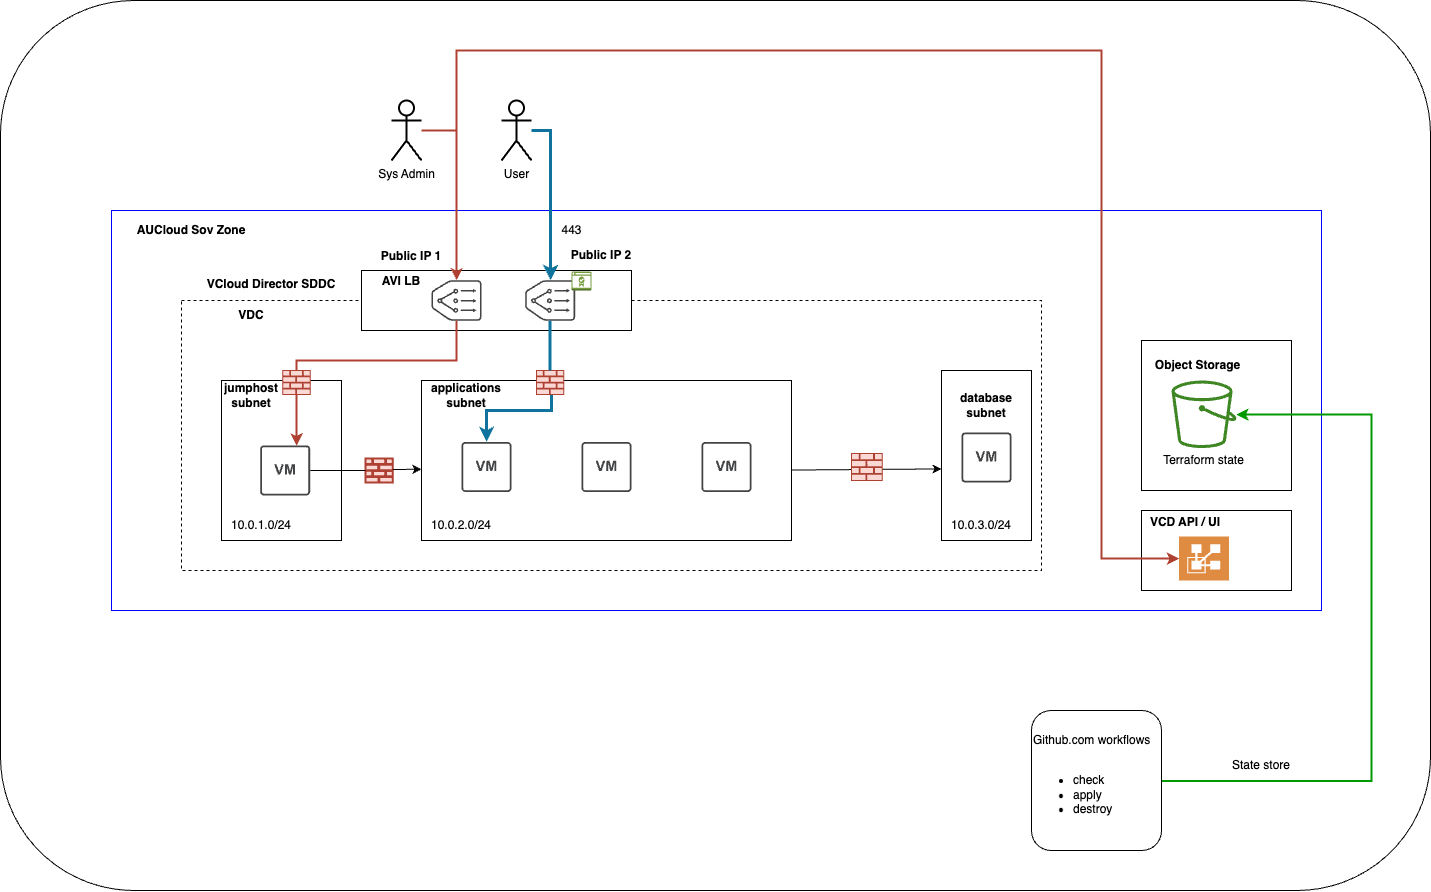

The diagram above was exported from draw.io. Its source (the exported page's mxGraphModel, read from the mxfile embedded in the PNG):
<mxGraphModel dx="3402" dy="2749" grid="1" gridSize="10" guides="1" tooltips="1" connect="1" arrows="1" fold="1" page="1" pageScale="1" pageWidth="827" pageHeight="1169" math="0" shadow="0">
  <root>
    <mxCell id="0" />
    <mxCell id="1" parent="0" />
    <mxCell id="vKzk_GmItf1NFuCSGmUi-32" value="" style="rounded=1;whiteSpace=wrap;html=1;" vertex="1" parent="1">
      <mxGeometry x="-421" y="-70" width="1430" height="890" as="geometry" />
    </mxCell>
    <mxCell id="h987d256LIYwNKNieMDm-46" value="" style="rounded=0;whiteSpace=wrap;html=1;strokeColor=#0000FF;" parent="1" vertex="1">
      <mxGeometry x="-310" y="140" width="1210" height="400" as="geometry" />
    </mxCell>
    <mxCell id="h987d256LIYwNKNieMDm-55" value="" style="rounded=0;whiteSpace=wrap;html=1;" parent="1" vertex="1">
      <mxGeometry x="720" y="270" width="150" height="150" as="geometry" />
    </mxCell>
    <mxCell id="h987d256LIYwNKNieMDm-2" value="&lt;br&gt;VCloud Director SDDC" style="text;html=1;strokeColor=none;fillColor=none;align=center;verticalAlign=middle;whiteSpace=wrap;rounded=0;fontStyle=1" parent="1" vertex="1">
      <mxGeometry x="-230" y="195.5" width="160" height="20" as="geometry" />
    </mxCell>
    <mxCell id="h987d256LIYwNKNieMDm-4" value="" style="rounded=0;whiteSpace=wrap;html=1;dashed=1;" parent="1" vertex="1">
      <mxGeometry x="-240" y="230" width="860" height="270" as="geometry" />
    </mxCell>
    <mxCell id="h987d256LIYwNKNieMDm-5" value="VDC" style="text;html=1;strokeColor=none;fillColor=none;align=center;verticalAlign=middle;whiteSpace=wrap;rounded=0;fontStyle=1" parent="1" vertex="1">
      <mxGeometry x="-210" y="230" width="80" height="30" as="geometry" />
    </mxCell>
    <mxCell id="h987d256LIYwNKNieMDm-6" value="" style="rounded=0;whiteSpace=wrap;html=1;" parent="1" vertex="1">
      <mxGeometry x="-60" y="200" width="270" height="60" as="geometry" />
    </mxCell>
    <mxCell id="h987d256LIYwNKNieMDm-10" value="" style="sketch=0;pointerEvents=1;shadow=0;dashed=0;html=1;strokeColor=none;fillColor=#434445;aspect=fixed;labelPosition=center;verticalLabelPosition=bottom;verticalAlign=top;align=center;outlineConnect=0;shape=mxgraph.vvd.nsx_edge_and_load_balancer;" parent="1" vertex="1">
      <mxGeometry x="10" y="209.75" width="50" height="40.5" as="geometry" />
    </mxCell>
    <mxCell id="h987d256LIYwNKNieMDm-11" value="AVI LB" style="text;html=1;strokeColor=none;fillColor=none;align=center;verticalAlign=middle;whiteSpace=wrap;rounded=0;fontStyle=1" parent="1" vertex="1">
      <mxGeometry x="-60" y="195.5" width="80" height="30" as="geometry" />
    </mxCell>
    <mxCell id="h987d256LIYwNKNieMDm-17" value="" style="rounded=0;whiteSpace=wrap;html=1;" parent="1" vertex="1">
      <mxGeometry x="-200" y="310" width="120" height="160" as="geometry" />
    </mxCell>
    <mxCell id="vKzk_GmItf1NFuCSGmUi-4" style="rounded=0;orthogonalLoop=1;jettySize=auto;html=1;exitX=1.003;exitY=0.441;exitDx=0;exitDy=0;entryX=0;entryY=0.579;entryDx=0;entryDy=0;entryPerimeter=0;exitPerimeter=0;" edge="1" parent="1" target="vKzk_GmItf1NFuCSGmUi-25">
      <mxGeometry relative="1" as="geometry">
        <mxPoint x="370.0000000000001" y="399.55999999999995" as="sourcePoint" />
        <mxPoint x="441.62" y="399.5" as="targetPoint" />
      </mxGeometry>
    </mxCell>
    <mxCell id="h987d256LIYwNKNieMDm-18" value="" style="rounded=0;whiteSpace=wrap;html=1;" parent="1" vertex="1">
      <mxGeometry y="310" width="370" height="160" as="geometry" />
    </mxCell>
    <mxCell id="h987d256LIYwNKNieMDm-19" style="edgeStyle=orthogonalEdgeStyle;rounded=0;orthogonalLoop=1;jettySize=auto;html=1;exitX=0.5;exitY=1;exitDx=0;exitDy=0;" parent="1" source="h987d256LIYwNKNieMDm-18" target="h987d256LIYwNKNieMDm-18" edge="1">
      <mxGeometry relative="1" as="geometry" />
    </mxCell>
    <mxCell id="h987d256LIYwNKNieMDm-23" value="jumphost subnet" style="text;html=1;strokeColor=none;fillColor=none;align=center;verticalAlign=middle;whiteSpace=wrap;rounded=0;fontStyle=1" parent="1" vertex="1">
      <mxGeometry x="-205" y="310" width="70" height="30" as="geometry" />
    </mxCell>
    <mxCell id="h987d256LIYwNKNieMDm-24" value="" style="sketch=0;pointerEvents=1;shadow=0;dashed=0;html=1;strokeColor=none;fillColor=#434445;aspect=fixed;labelPosition=center;verticalLabelPosition=bottom;verticalAlign=top;align=center;outlineConnect=0;shape=mxgraph.vvd.virtual_machine;strokeWidth=2;" parent="1" vertex="1">
      <mxGeometry x="-161.36" y="375" width="50" height="50" as="geometry" />
    </mxCell>
    <mxCell id="h987d256LIYwNKNieMDm-26" style="edgeStyle=orthogonalEdgeStyle;rounded=0;orthogonalLoop=1;jettySize=auto;html=1;strokeWidth=2;fillColor=#fad9d5;strokeColor=#ae4132;" parent="1" source="h987d256LIYwNKNieMDm-10" target="h987d256LIYwNKNieMDm-24" edge="1">
      <mxGeometry relative="1" as="geometry">
        <Array as="points">
          <mxPoint x="35" y="290" />
          <mxPoint x="-125" y="290" />
        </Array>
      </mxGeometry>
    </mxCell>
    <mxCell id="h987d256LIYwNKNieMDm-32" value="applications&lt;br&gt;subnet" style="text;html=1;strokeColor=none;fillColor=none;align=center;verticalAlign=middle;whiteSpace=wrap;rounded=0;fontStyle=1" parent="1" vertex="1">
      <mxGeometry x="10" y="310" width="70" height="30" as="geometry" />
    </mxCell>
    <mxCell id="h987d256LIYwNKNieMDm-63" style="edgeStyle=orthogonalEdgeStyle;rounded=0;jumpStyle=arc;orthogonalLoop=1;jettySize=auto;html=1;fontFamily=Helvetica;fontSize=12;fontColor=default;startArrow=none;fillColor=#b1ddf0;strokeColor=#10739e;strokeWidth=3;" parent="1" source="h987d256LIYwNKNieMDm-69" target="h987d256LIYwNKNieMDm-35" edge="1">
      <mxGeometry relative="1" as="geometry">
        <Array as="points">
          <mxPoint x="130" y="340" />
          <mxPoint x="65" y="340" />
        </Array>
      </mxGeometry>
    </mxCell>
    <mxCell id="h987d256LIYwNKNieMDm-34" value="" style="sketch=0;pointerEvents=1;shadow=0;dashed=0;html=1;strokeColor=none;fillColor=#434445;aspect=fixed;labelPosition=center;verticalLabelPosition=bottom;verticalAlign=top;align=center;outlineConnect=0;shape=mxgraph.vvd.nsx_edge_and_load_balancer;" parent="1" vertex="1">
      <mxGeometry x="103.64" y="209.75" width="50" height="40.5" as="geometry" />
    </mxCell>
    <mxCell id="h987d256LIYwNKNieMDm-35" value="" style="sketch=0;pointerEvents=1;shadow=0;dashed=0;html=1;strokeColor=none;fillColor=#434445;aspect=fixed;labelPosition=center;verticalLabelPosition=bottom;verticalAlign=top;align=center;outlineConnect=0;shape=mxgraph.vvd.virtual_machine;" parent="1" vertex="1">
      <mxGeometry x="40" y="371.5" width="50" height="50" as="geometry" />
    </mxCell>
    <mxCell id="h987d256LIYwNKNieMDm-36" value="" style="sketch=0;pointerEvents=1;shadow=0;dashed=0;html=1;strokeColor=none;fillColor=#434445;aspect=fixed;labelPosition=center;verticalLabelPosition=bottom;verticalAlign=top;align=center;outlineConnect=0;shape=mxgraph.vvd.virtual_machine;" parent="1" vertex="1">
      <mxGeometry x="160" y="371.5" width="50" height="50" as="geometry" />
    </mxCell>
    <mxCell id="h987d256LIYwNKNieMDm-37" value="" style="sketch=0;pointerEvents=1;shadow=0;dashed=0;html=1;strokeColor=none;fillColor=#434445;aspect=fixed;labelPosition=center;verticalLabelPosition=bottom;verticalAlign=top;align=center;outlineConnect=0;shape=mxgraph.vvd.virtual_machine;" parent="1" vertex="1">
      <mxGeometry x="280" y="371.5" width="50" height="50" as="geometry" />
    </mxCell>
    <mxCell id="h987d256LIYwNKNieMDm-43" value="10.0.1.0/24" style="text;html=1;strokeColor=none;fillColor=none;align=center;verticalAlign=middle;whiteSpace=wrap;rounded=0;" parent="1" vertex="1">
      <mxGeometry x="-190" y="440" width="60" height="30" as="geometry" />
    </mxCell>
    <mxCell id="h987d256LIYwNKNieMDm-44" value="10.0.2.0/24" style="text;html=1;strokeColor=none;fillColor=none;align=center;verticalAlign=middle;whiteSpace=wrap;rounded=0;" parent="1" vertex="1">
      <mxGeometry x="10" y="440" width="60" height="30" as="geometry" />
    </mxCell>
    <mxCell id="h987d256LIYwNKNieMDm-47" value="AUCloud Sov Zone" style="text;html=1;strokeColor=none;fillColor=none;align=center;verticalAlign=middle;whiteSpace=wrap;rounded=0;fontStyle=1" parent="1" vertex="1">
      <mxGeometry x="-310" y="140" width="160" height="40" as="geometry" />
    </mxCell>
    <mxCell id="h987d256LIYwNKNieMDm-53" value="Object Storage" style="text;html=1;strokeColor=none;fillColor=none;align=center;verticalAlign=middle;whiteSpace=wrap;rounded=0;dashed=1;fontFamily=Helvetica;fontSize=12;fontColor=default;fontStyle=1" parent="1" vertex="1">
      <mxGeometry x="720" y="280" width="113" height="30" as="geometry" />
    </mxCell>
    <mxCell id="h987d256LIYwNKNieMDm-58" value="" style="sketch=0;outlineConnect=0;fontColor=#232F3E;gradientColor=none;fillColor=#3F8624;strokeColor=none;dashed=0;verticalLabelPosition=bottom;verticalAlign=top;align=center;html=1;fontSize=12;fontStyle=0;aspect=fixed;pointerEvents=1;shape=mxgraph.aws4.bucket;rounded=0;fontFamily=Helvetica;" parent="1" vertex="1">
      <mxGeometry x="750" y="310" width="65" height="67.6" as="geometry" />
    </mxCell>
    <mxCell id="h987d256LIYwNKNieMDm-64" value="&lt;span style=&quot;font-weight: 400;&quot;&gt;Terraform state&lt;br&gt;&lt;/span&gt;" style="text;html=1;strokeColor=none;fillColor=none;align=center;verticalAlign=middle;whiteSpace=wrap;rounded=0;dashed=1;fontFamily=Helvetica;fontSize=12;fontColor=default;fontStyle=1" parent="1" vertex="1">
      <mxGeometry x="726" y="375" width="113" height="30" as="geometry" />
    </mxCell>
    <mxCell id="h987d256LIYwNKNieMDm-65" value="" style="sketch=0;aspect=fixed;pointerEvents=1;shadow=0;dashed=0;html=1;strokeColor=#ae4132;labelPosition=center;verticalLabelPosition=bottom;verticalAlign=top;align=center;fillColor=#fad9d5;shape=mxgraph.mscae.enterprise.firewall;rounded=0;fontFamily=Helvetica;fontSize=12;" parent="1" vertex="1">
      <mxGeometry x="-138.63" y="300" width="27.27" height="24" as="geometry" />
    </mxCell>
    <mxCell id="h987d256LIYwNKNieMDm-69" value="" style="sketch=0;aspect=fixed;pointerEvents=1;shadow=0;dashed=0;html=1;strokeColor=#ae4132;labelPosition=center;verticalLabelPosition=bottom;verticalAlign=top;align=center;fillColor=#fad9d5;shape=mxgraph.mscae.enterprise.firewall;rounded=0;fontFamily=Helvetica;fontSize=12;" parent="1" vertex="1">
      <mxGeometry x="115" y="300" width="27.27" height="24" as="geometry" />
    </mxCell>
    <mxCell id="h987d256LIYwNKNieMDm-70" value="" style="edgeStyle=orthogonalEdgeStyle;rounded=0;jumpStyle=arc;orthogonalLoop=1;jettySize=auto;html=1;fontFamily=Helvetica;fontSize=12;fontColor=default;endArrow=none;fillColor=#b1ddf0;strokeColor=#10739e;strokeWidth=3;" parent="1" source="h987d256LIYwNKNieMDm-34" target="h987d256LIYwNKNieMDm-69" edge="1">
      <mxGeometry relative="1" as="geometry">
        <mxPoint x="130.02857142857147" y="250.25" as="sourcePoint" />
        <mxPoint x="65" y="360" as="targetPoint" />
        <Array as="points" />
      </mxGeometry>
    </mxCell>
    <mxCell id="h987d256LIYwNKNieMDm-87" style="edgeStyle=orthogonalEdgeStyle;rounded=0;jumpStyle=arc;orthogonalLoop=1;jettySize=auto;html=1;strokeWidth=2;fontFamily=Helvetica;fontSize=12;fontColor=default;startArrow=none;startFill=0;fillColor=#fad9d5;strokeColor=#ae4132;" parent="1" source="h987d256LIYwNKNieMDm-76" target="h987d256LIYwNKNieMDm-10" edge="1">
      <mxGeometry relative="1" as="geometry" />
    </mxCell>
    <mxCell id="h987d256LIYwNKNieMDm-76" value="Sys Admin" style="shape=umlActor;verticalLabelPosition=bottom;verticalAlign=top;html=1;outlineConnect=0;rounded=0;strokeColor=default;fontFamily=Helvetica;fontSize=12;fontColor=default;fillColor=default;strokeWidth=2;" parent="1" vertex="1">
      <mxGeometry x="-30" y="30" width="30" height="60" as="geometry" />
    </mxCell>
    <mxCell id="h987d256LIYwNKNieMDm-83" style="edgeStyle=orthogonalEdgeStyle;rounded=0;jumpStyle=arc;orthogonalLoop=1;jettySize=auto;html=1;strokeWidth=3;fontFamily=Helvetica;fontSize=12;fontColor=default;startArrow=none;startFill=0;fillColor=#b1ddf0;strokeColor=#10739e;" parent="1" source="h987d256LIYwNKNieMDm-77" target="h987d256LIYwNKNieMDm-34" edge="1">
      <mxGeometry relative="1" as="geometry">
        <Array as="points">
          <mxPoint x="129" y="60" />
        </Array>
      </mxGeometry>
    </mxCell>
    <mxCell id="h987d256LIYwNKNieMDm-77" value="User" style="shape=umlActor;verticalLabelPosition=bottom;verticalAlign=top;html=1;outlineConnect=0;rounded=0;strokeColor=default;fontFamily=Helvetica;fontSize=12;fontColor=default;fillColor=default;strokeWidth=2;" parent="1" vertex="1">
      <mxGeometry x="80" y="30" width="30" height="60" as="geometry" />
    </mxCell>
    <mxCell id="h987d256LIYwNKNieMDm-80" value="" style="rounded=0;whiteSpace=wrap;html=1;" parent="1" vertex="1">
      <mxGeometry x="720" y="440" width="150" height="80" as="geometry" />
    </mxCell>
    <mxCell id="h987d256LIYwNKNieMDm-81" value="" style="sketch=0;pointerEvents=1;shadow=0;dashed=0;html=1;strokeColor=none;fillColor=#DF8C42;labelPosition=center;verticalLabelPosition=bottom;verticalAlign=top;align=center;outlineConnect=0;shape=mxgraph.veeam2.vmware_vcloud_director;rounded=0;fontFamily=Helvetica;fontSize=12;fontColor=default;" parent="1" vertex="1">
      <mxGeometry x="757.5" y="466" width="50" height="44" as="geometry" />
    </mxCell>
    <mxCell id="h987d256LIYwNKNieMDm-82" value="VCD API / UI" style="text;html=1;strokeColor=none;fillColor=none;align=center;verticalAlign=middle;whiteSpace=wrap;rounded=0;fontStyle=1" parent="1" vertex="1">
      <mxGeometry x="719" y="432" width="90" height="40" as="geometry" />
    </mxCell>
    <mxCell id="h987d256LIYwNKNieMDm-84" value="443" style="text;html=1;align=center;verticalAlign=middle;resizable=0;points=[];autosize=1;strokeColor=none;fillColor=none;fontSize=12;fontFamily=Helvetica;fontColor=default;" parent="1" vertex="1">
      <mxGeometry x="130" y="145" width="40" height="30" as="geometry" />
    </mxCell>
    <mxCell id="h987d256LIYwNKNieMDm-85" value="" style="outlineConnect=0;dashed=0;verticalLabelPosition=bottom;verticalAlign=top;align=center;html=1;shape=mxgraph.aws3.certificate_manager_2;fillColor=#759C3E;gradientColor=none;rounded=0;strokeColor=default;fontFamily=Helvetica;fontSize=12;fontColor=default;" parent="1" vertex="1">
      <mxGeometry x="150" y="201" width="20" height="19" as="geometry" />
    </mxCell>
    <mxCell id="h987d256LIYwNKNieMDm-88" style="edgeStyle=orthogonalEdgeStyle;rounded=0;jumpStyle=arc;orthogonalLoop=1;jettySize=auto;html=1;strokeWidth=2;fontFamily=Helvetica;fontSize=12;fontColor=default;startArrow=none;startFill=0;strokeColor=#ae4132;fillColor=#fad9d5;" parent="1" source="h987d256LIYwNKNieMDm-76" target="h987d256LIYwNKNieMDm-81" edge="1">
      <mxGeometry relative="1" as="geometry">
        <Array as="points">
          <mxPoint x="35" y="-20" />
          <mxPoint x="680" y="-20" />
          <mxPoint x="680" y="488" />
        </Array>
      </mxGeometry>
    </mxCell>
    <mxCell id="h987d256LIYwNKNieMDm-95" value="&lt;b&gt;Public IP 1&lt;/b&gt;" style="text;html=1;strokeColor=none;fillColor=none;align=center;verticalAlign=middle;whiteSpace=wrap;rounded=0;dashed=1;fontFamily=Helvetica;fontSize=12;fontColor=default;" parent="1" vertex="1">
      <mxGeometry x="-50" y="171" width="80" height="30" as="geometry" />
    </mxCell>
    <mxCell id="h987d256LIYwNKNieMDm-97" value="&lt;b&gt;Public IP 2&lt;/b&gt;" style="text;html=1;strokeColor=none;fillColor=none;align=center;verticalAlign=middle;whiteSpace=wrap;rounded=0;dashed=1;fontFamily=Helvetica;fontSize=12;fontColor=default;" parent="1" vertex="1">
      <mxGeometry x="80" y="170" width="200" height="30" as="geometry" />
    </mxCell>
    <mxCell id="h987d256LIYwNKNieMDm-126" style="edgeStyle=orthogonalEdgeStyle;rounded=0;jumpStyle=arc;orthogonalLoop=1;jettySize=auto;html=1;strokeColor=#009900;strokeWidth=2;fontFamily=Helvetica;fontSize=12;fontColor=default;startArrow=none;startFill=0;" parent="1" target="h987d256LIYwNKNieMDm-58" edge="1">
      <mxGeometry relative="1" as="geometry">
        <Array as="points">
          <mxPoint x="950" y="710" />
          <mxPoint x="950" y="344" />
        </Array>
        <mxPoint x="732.5" y="710.5" as="sourcePoint" />
      </mxGeometry>
    </mxCell>
    <mxCell id="h987d256LIYwNKNieMDm-114" style="edgeStyle=orthogonalEdgeStyle;rounded=0;orthogonalLoop=1;jettySize=auto;html=1;exitX=1;exitY=0.5;exitDx=0;exitDy=0;exitPerimeter=0;startArrow=classic;startFill=1;" parent="1" edge="1">
      <mxGeometry relative="1" as="geometry">
        <mxPoint x="325" y="795.5" as="sourcePoint" />
        <mxPoint x="325" y="795.5" as="targetPoint" />
      </mxGeometry>
    </mxCell>
    <mxCell id="h987d256LIYwNKNieMDm-127" value="State store" style="text;html=1;strokeColor=none;fillColor=none;align=center;verticalAlign=middle;whiteSpace=wrap;rounded=0;dashed=1;fontFamily=Helvetica;fontSize=12;fontColor=default;" parent="1" vertex="1">
      <mxGeometry x="770" y="680" width="140" height="30" as="geometry" />
    </mxCell>
    <mxCell id="vKzk_GmItf1NFuCSGmUi-8" style="edgeStyle=none;rounded=0;orthogonalLoop=1;jettySize=auto;html=1;exitX=0;exitY=0.5;exitDx=0;exitDy=0;" edge="1" parent="1">
      <mxGeometry relative="1" as="geometry">
        <mxPoint x="520" y="395" as="sourcePoint" />
        <mxPoint x="520" y="395" as="targetPoint" />
      </mxGeometry>
    </mxCell>
    <mxCell id="h987d256LIYwNKNieMDm-71" value="" style="sketch=0;aspect=fixed;pointerEvents=1;shadow=0;dashed=0;html=1;strokeColor=#ae4132;labelPosition=center;verticalLabelPosition=bottom;verticalAlign=top;align=center;fillColor=#fad9d5;shape=mxgraph.mscae.enterprise.firewall;rounded=0;fontFamily=Helvetica;fontSize=12;strokeWidth=2;" parent="1" vertex="1">
      <mxGeometry x="-56" y="388" width="27.27" height="24" as="geometry" />
    </mxCell>
    <mxCell id="vKzk_GmItf1NFuCSGmUi-10" value="&lt;div style=&quot;&quot;&gt;&lt;span style=&quot;background-color: initial;&quot;&gt;Github.com workflows&lt;/span&gt;&lt;/div&gt;&lt;br&gt;&lt;ul&gt;&lt;li&gt;check&lt;/li&gt;&lt;li&gt;apply&lt;/li&gt;&lt;li&gt;destroy&lt;/li&gt;&lt;/ul&gt;" style="rounded=1;whiteSpace=wrap;html=1;align=left;" vertex="1" parent="1">
      <mxGeometry x="610" y="640" width="130" height="140" as="geometry" />
    </mxCell>
    <mxCell id="vKzk_GmItf1NFuCSGmUi-20" value="" style="endArrow=classic;html=1;rounded=0;" edge="1" parent="1">
      <mxGeometry width="50" height="50" relative="1" as="geometry">
        <mxPoint x="-28.72999999999999" y="399" as="sourcePoint" />
        <mxPoint y="398.7311561315678" as="targetPoint" />
      </mxGeometry>
    </mxCell>
    <mxCell id="vKzk_GmItf1NFuCSGmUi-2" value="" style="sketch=0;aspect=fixed;pointerEvents=1;shadow=0;dashed=0;html=1;strokeColor=#ae4132;labelPosition=center;verticalLabelPosition=bottom;verticalAlign=top;align=center;fillColor=#fad9d5;shape=mxgraph.mscae.enterprise.firewall;rounded=0;fontFamily=Helvetica;fontSize=12;" vertex="1" parent="1">
      <mxGeometry x="430" y="383" width="30.68" height="27" as="geometry" />
    </mxCell>
    <mxCell id="vKzk_GmItf1NFuCSGmUi-25" value="" style="rounded=0;whiteSpace=wrap;html=1;" vertex="1" parent="1">
      <mxGeometry x="520" y="300" width="90" height="170" as="geometry" />
    </mxCell>
    <mxCell id="h987d256LIYwNKNieMDm-38" value="" style="sketch=0;pointerEvents=1;shadow=0;dashed=0;html=1;strokeColor=none;fillColor=#434445;aspect=fixed;labelPosition=center;verticalLabelPosition=bottom;verticalAlign=top;align=center;outlineConnect=0;shape=mxgraph.vvd.virtual_machine;" parent="1" vertex="1">
      <mxGeometry x="540" y="362" width="50" height="50" as="geometry" />
    </mxCell>
    <mxCell id="vKzk_GmItf1NFuCSGmUi-5" value="database&lt;br&gt;subnet" style="text;html=1;strokeColor=none;fillColor=none;align=center;verticalAlign=middle;whiteSpace=wrap;rounded=0;fontStyle=1" vertex="1" parent="1">
      <mxGeometry x="530" y="320" width="70" height="30" as="geometry" />
    </mxCell>
    <mxCell id="vKzk_GmItf1NFuCSGmUi-6" value="10.0.3.0/24" style="text;html=1;strokeColor=none;fillColor=none;align=center;verticalAlign=middle;whiteSpace=wrap;rounded=0;" vertex="1" parent="1">
      <mxGeometry x="530" y="440" width="60" height="30" as="geometry" />
    </mxCell>
    <mxCell id="vKzk_GmItf1NFuCSGmUi-26" value="" style="endArrow=none;html=1;rounded=0;entryX=0;entryY=0.5;entryDx=0;entryDy=0;entryPerimeter=0;" edge="1" parent="1" target="h987d256LIYwNKNieMDm-71">
      <mxGeometry width="50" height="50" relative="1" as="geometry">
        <mxPoint x="-111.36000000000001" y="400" as="sourcePoint" />
        <mxPoint x="-61.360000000000014" y="350" as="targetPoint" />
      </mxGeometry>
    </mxCell>
  </root>
</mxGraphModel>